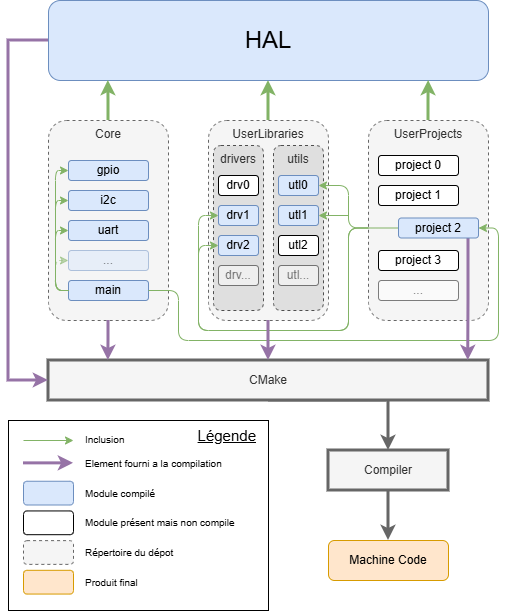

The diagram above was exported from draw.io. Its source (the exported page's mxGraphModel, read from the mxfile embedded in the PNG):
<mxGraphModel dx="1188" dy="716" grid="0" gridSize="10" guides="1" tooltips="1" connect="1" arrows="1" fold="1" page="1" pageScale="1" pageWidth="1169" pageHeight="827" math="0" shadow="0">
  <root>
    <mxCell id="0" />
    <mxCell id="1" parent="0" />
    <mxCell id="fLGoRfIMgOhCoDOMGJjx-1" parent="1" style="rounded=1;whiteSpace=wrap;html=1;verticalAlign=top;dashed=1;fillColor=#f5f5f5;fontColor=#333333;strokeColor=#666666;" value="Core" vertex="1">
      <mxGeometry height="200" width="120" x="240" y="160" as="geometry" />
    </mxCell>
    <mxCell id="fLGoRfIMgOhCoDOMGJjx-8" parent="1" style="rounded=1;whiteSpace=wrap;html=1;fillColor=#dae8fc;strokeColor=#6c8ebf;" value="main" vertex="1">
      <mxGeometry height="20" width="80" x="260" y="320" as="geometry" />
    </mxCell>
    <mxCell id="fLGoRfIMgOhCoDOMGJjx-38" edge="1" parent="1" source="fLGoRfIMgOhCoDOMGJjx-9" style="edgeStyle=orthogonalEdgeStyle;rounded=1;orthogonalLoop=1;jettySize=auto;html=1;entryX=0;entryY=0.5;entryDx=0;entryDy=0;fillColor=#d5e8d4;strokeColor=#82b366;endArrow=none;endFill=0;startArrow=classic;startFill=1;curved=0;" target="fLGoRfIMgOhCoDOMGJjx-8">
      <mxGeometry relative="1" as="geometry">
        <Array as="points">
          <mxPoint x="247" y="210" />
          <mxPoint x="247" y="330" />
        </Array>
      </mxGeometry>
    </mxCell>
    <mxCell id="fLGoRfIMgOhCoDOMGJjx-9" parent="1" style="rounded=1;whiteSpace=wrap;html=1;fillColor=#dae8fc;strokeColor=#6c8ebf;" value="gpio" vertex="1">
      <mxGeometry height="20" width="80" x="260" y="200" as="geometry" />
    </mxCell>
    <mxCell id="fLGoRfIMgOhCoDOMGJjx-39" edge="1" parent="1" source="fLGoRfIMgOhCoDOMGJjx-10" style="edgeStyle=orthogonalEdgeStyle;rounded=1;orthogonalLoop=1;jettySize=auto;html=1;entryX=0;entryY=0.5;entryDx=0;entryDy=0;fillColor=#d5e8d4;strokeColor=#82b366;endArrow=none;endFill=0;startArrow=classic;startFill=1;curved=0;" target="fLGoRfIMgOhCoDOMGJjx-8">
      <mxGeometry relative="1" as="geometry">
        <Array as="points">
          <mxPoint x="247" y="240" />
          <mxPoint x="247" y="330" />
        </Array>
      </mxGeometry>
    </mxCell>
    <mxCell id="fLGoRfIMgOhCoDOMGJjx-10" parent="1" style="rounded=1;whiteSpace=wrap;html=1;fillColor=#dae8fc;strokeColor=#6c8ebf;" value="i2c" vertex="1">
      <mxGeometry height="20" width="80" x="260" y="230" as="geometry" />
    </mxCell>
    <mxCell id="fLGoRfIMgOhCoDOMGJjx-40" edge="1" parent="1" source="fLGoRfIMgOhCoDOMGJjx-11" style="edgeStyle=orthogonalEdgeStyle;rounded=1;orthogonalLoop=1;jettySize=auto;html=1;entryX=0;entryY=0.5;entryDx=0;entryDy=0;fillColor=#d5e8d4;strokeColor=#82b366;endArrow=none;endFill=0;startArrow=classic;startFill=1;curved=0;" target="fLGoRfIMgOhCoDOMGJjx-8">
      <mxGeometry relative="1" as="geometry">
        <Array as="points">
          <mxPoint x="247" y="270" />
          <mxPoint x="247" y="330" />
        </Array>
      </mxGeometry>
    </mxCell>
    <mxCell id="fLGoRfIMgOhCoDOMGJjx-11" parent="1" style="rounded=1;whiteSpace=wrap;html=1;fillColor=#dae8fc;strokeColor=#6c8ebf;" value="uart" vertex="1">
      <mxGeometry height="20" width="80" x="260" y="260" as="geometry" />
    </mxCell>
    <mxCell id="fLGoRfIMgOhCoDOMGJjx-41" edge="1" parent="1" source="fLGoRfIMgOhCoDOMGJjx-12" style="edgeStyle=orthogonalEdgeStyle;rounded=1;orthogonalLoop=1;jettySize=auto;html=1;entryX=0;entryY=0.5;entryDx=0;entryDy=0;fillColor=#d5e8d4;strokeColor=#82b366;dashed=1;opacity=50;endArrow=none;endFill=0;startArrow=classic;startFill=1;curved=0;" target="fLGoRfIMgOhCoDOMGJjx-8">
      <mxGeometry relative="1" as="geometry">
        <Array as="points">
          <mxPoint x="247" y="300" />
          <mxPoint x="247" y="330" />
        </Array>
      </mxGeometry>
    </mxCell>
    <mxCell id="fLGoRfIMgOhCoDOMGJjx-12" parent="1" style="rounded=1;whiteSpace=wrap;html=1;opacity=50;textOpacity=50;fillColor=#dae8fc;strokeColor=#6c8ebf;" value="..." vertex="1">
      <mxGeometry height="20" width="80" x="260" y="290" as="geometry" />
    </mxCell>
    <mxCell id="gZ4q1dpRBmEpy0SM7YUC-9" edge="1" parent="1" source="fLGoRfIMgOhCoDOMGJjx-14" style="edgeStyle=orthogonalEdgeStyle;rounded=0;orthogonalLoop=1;jettySize=auto;html=1;entryX=0.5;entryY=1;entryDx=0;entryDy=0;startArrow=none;startFill=0;endArrow=classic;endFill=1;strokeWidth=3;fillColor=#d5e8d4;strokeColor=#82b366;" target="gZ4q1dpRBmEpy0SM7YUC-7">
      <mxGeometry relative="1" as="geometry" />
    </mxCell>
    <mxCell id="fLGoRfIMgOhCoDOMGJjx-14" parent="1" style="rounded=1;whiteSpace=wrap;html=1;verticalAlign=top;dashed=1;fillColor=#f5f5f5;fontColor=#333333;strokeColor=#666666;" value="UserLibraries" vertex="1">
      <mxGeometry height="200" width="120" x="400" y="160" as="geometry" />
    </mxCell>
    <mxCell id="fLGoRfIMgOhCoDOMGJjx-15" parent="1" style="rounded=1;whiteSpace=wrap;html=1;verticalAlign=top;dashed=1;fillColor=#DFDFDF;fontColor=#333333;strokeColor=#4E4E4E;" value="drivers" vertex="1">
      <mxGeometry height="165" width="50" x="405" y="185" as="geometry" />
    </mxCell>
    <mxCell id="fLGoRfIMgOhCoDOMGJjx-16" parent="1" style="rounded=1;whiteSpace=wrap;html=1;verticalAlign=top;dashed=1;fillColor=#DFDFDF;fontColor=#333333;strokeColor=#4E4E4E;" value="utils" vertex="1">
      <mxGeometry height="165" width="50" x="465" y="185" as="geometry" />
    </mxCell>
    <mxCell id="fLGoRfIMgOhCoDOMGJjx-20" parent="1" style="rounded=1;whiteSpace=wrap;html=1;" value="drv0" vertex="1">
      <mxGeometry height="20" width="40" x="410" y="215" as="geometry" />
    </mxCell>
    <mxCell id="fLGoRfIMgOhCoDOMGJjx-21" parent="1" style="rounded=1;whiteSpace=wrap;html=1;fillColor=#dae8fc;strokeColor=#6c8ebf;" value="drv1" vertex="1">
      <mxGeometry height="20" width="40" x="410" y="245" as="geometry" />
    </mxCell>
    <mxCell id="fLGoRfIMgOhCoDOMGJjx-44" edge="1" parent="1" source="fLGoRfIMgOhCoDOMGJjx-22" style="edgeStyle=orthogonalEdgeStyle;rounded=1;orthogonalLoop=1;jettySize=auto;html=1;entryX=0;entryY=0.5;entryDx=0;entryDy=0;fillColor=#d5e8d4;strokeColor=#82b366;endArrow=none;endFill=0;startArrow=classic;startFill=1;curved=0;" target="fLGoRfIMgOhCoDOMGJjx-35">
      <mxGeometry relative="1" as="geometry">
        <Array as="points">
          <mxPoint x="390" y="285" />
          <mxPoint x="390" y="370" />
          <mxPoint x="540" y="370" />
          <mxPoint x="540" y="268" />
        </Array>
      </mxGeometry>
    </mxCell>
    <mxCell id="fLGoRfIMgOhCoDOMGJjx-22" parent="1" style="rounded=1;whiteSpace=wrap;html=1;fillColor=#dae8fc;strokeColor=#6c8ebf;" value="drv2" vertex="1">
      <mxGeometry height="20" width="40" x="410" y="275" as="geometry" />
    </mxCell>
    <mxCell id="fLGoRfIMgOhCoDOMGJjx-23" parent="1" style="rounded=1;whiteSpace=wrap;html=1;textOpacity=50;opacity=50;" value="drv..." vertex="1">
      <mxGeometry height="20" width="40" x="410" y="305" as="geometry" />
    </mxCell>
    <mxCell id="fLGoRfIMgOhCoDOMGJjx-45" edge="1" parent="1" source="fLGoRfIMgOhCoDOMGJjx-24" style="edgeStyle=orthogonalEdgeStyle;rounded=1;orthogonalLoop=1;jettySize=auto;html=1;entryX=0;entryY=0.5;entryDx=0;entryDy=0;fillColor=#d5e8d4;strokeColor=#82b366;endArrow=none;endFill=0;startArrow=classic;startFill=1;curved=0;" target="fLGoRfIMgOhCoDOMGJjx-35">
      <mxGeometry relative="1" as="geometry">
        <Array as="points">
          <mxPoint x="540" y="225" />
          <mxPoint x="540" y="268" />
        </Array>
      </mxGeometry>
    </mxCell>
    <mxCell id="fLGoRfIMgOhCoDOMGJjx-24" parent="1" style="rounded=1;whiteSpace=wrap;html=1;fillColor=#dae8fc;strokeColor=#6c8ebf;" value="utl0" vertex="1">
      <mxGeometry height="20" width="40" x="470" y="215" as="geometry" />
    </mxCell>
    <mxCell id="fLGoRfIMgOhCoDOMGJjx-46" edge="1" parent="1" source="fLGoRfIMgOhCoDOMGJjx-25" style="edgeStyle=orthogonalEdgeStyle;rounded=0;orthogonalLoop=1;jettySize=auto;html=1;fillColor=#d5e8d4;strokeColor=#82b366;endArrow=none;endFill=0;startArrow=classic;startFill=1;curved=0;">
      <mxGeometry relative="1" as="geometry">
        <Array as="points">
          <mxPoint x="540" y="255" />
          <mxPoint x="540" y="255" />
        </Array>
        <mxPoint x="540" y="255" as="targetPoint" />
      </mxGeometry>
    </mxCell>
    <mxCell id="fLGoRfIMgOhCoDOMGJjx-25" parent="1" style="rounded=1;whiteSpace=wrap;html=1;fillColor=#dae8fc;strokeColor=#6c8ebf;" value="utl1" vertex="1">
      <mxGeometry height="20" width="40" x="470" y="245" as="geometry" />
    </mxCell>
    <mxCell id="fLGoRfIMgOhCoDOMGJjx-26" parent="1" style="rounded=1;whiteSpace=wrap;html=1;" value="utl2" vertex="1">
      <mxGeometry height="20" width="40" x="470" y="275" as="geometry" />
    </mxCell>
    <mxCell id="fLGoRfIMgOhCoDOMGJjx-27" parent="1" style="rounded=1;whiteSpace=wrap;html=1;textOpacity=50;opacity=50;" value="utl..." vertex="1">
      <mxGeometry height="20" width="40" x="470" y="305" as="geometry" />
    </mxCell>
    <mxCell id="fLGoRfIMgOhCoDOMGJjx-28" parent="1" style="rounded=1;whiteSpace=wrap;html=1;verticalAlign=top;dashed=1;fillColor=#f5f5f5;fontColor=#333333;strokeColor=#666666;" value="UserProjects" vertex="1">
      <mxGeometry height="200" width="120" x="560" y="160" as="geometry" />
    </mxCell>
    <mxCell id="fLGoRfIMgOhCoDOMGJjx-30" parent="1" style="rounded=1;whiteSpace=wrap;html=1;" value="project 0" vertex="1">
      <mxGeometry height="20" width="80" x="570" y="195" as="geometry" />
    </mxCell>
    <mxCell id="fLGoRfIMgOhCoDOMGJjx-34" parent="1" style="rounded=1;whiteSpace=wrap;html=1;" value="project 1" vertex="1">
      <mxGeometry height="20" width="80" x="570" y="225" as="geometry" />
    </mxCell>
    <mxCell id="fLGoRfIMgOhCoDOMGJjx-42" edge="1" parent="1" source="fLGoRfIMgOhCoDOMGJjx-35" style="edgeStyle=orthogonalEdgeStyle;rounded=1;orthogonalLoop=1;jettySize=auto;html=1;entryX=1;entryY=0.5;entryDx=0;entryDy=0;fillColor=#d5e8d4;strokeColor=#82b366;endArrow=none;endFill=0;startArrow=classic;startFill=1;flowAnimation=0;curved=0;" target="fLGoRfIMgOhCoDOMGJjx-8">
      <mxGeometry relative="1" as="geometry">
        <Array as="points">
          <mxPoint x="690" y="268" />
          <mxPoint x="690" y="380" />
          <mxPoint x="370" y="380" />
          <mxPoint x="370" y="330" />
        </Array>
      </mxGeometry>
    </mxCell>
    <mxCell id="fLGoRfIMgOhCoDOMGJjx-36" parent="1" style="rounded=1;whiteSpace=wrap;html=1;" value="project 3" vertex="1">
      <mxGeometry height="20" width="80" x="570" y="290" as="geometry" />
    </mxCell>
    <mxCell id="fLGoRfIMgOhCoDOMGJjx-37" parent="1" style="rounded=1;whiteSpace=wrap;html=1;opacity=50;textOpacity=50;" value="..." vertex="1">
      <mxGeometry height="20" width="80" x="570" y="320" as="geometry" />
    </mxCell>
    <mxCell id="fLGoRfIMgOhCoDOMGJjx-43" edge="1" parent="1" source="fLGoRfIMgOhCoDOMGJjx-21" style="edgeStyle=orthogonalEdgeStyle;rounded=1;orthogonalLoop=1;jettySize=auto;html=1;entryX=0;entryY=0.5;entryDx=0;entryDy=0;fillColor=#d5e8d4;strokeColor=#82b366;endArrow=none;endFill=0;startArrow=classic;startFill=1;curved=0;" target="fLGoRfIMgOhCoDOMGJjx-35">
      <mxGeometry relative="1" as="geometry">
        <Array as="points">
          <mxPoint x="390" y="255" />
          <mxPoint x="390" y="370" />
          <mxPoint x="540" y="370" />
          <mxPoint x="540" y="268" />
        </Array>
      </mxGeometry>
    </mxCell>
    <mxCell id="gZ4q1dpRBmEpy0SM7YUC-12" edge="1" parent="1" source="gZ4q1dpRBmEpy0SM7YUC-1" style="edgeStyle=orthogonalEdgeStyle;rounded=0;orthogonalLoop=1;jettySize=auto;html=1;entryX=0.5;entryY=0;entryDx=0;entryDy=0;exitX=0.5;exitY=1;exitDx=0;exitDy=0;strokeWidth=3;fillColor=#f5f5f5;strokeColor=#666666;" target="gZ4q1dpRBmEpy0SM7YUC-11">
      <mxGeometry relative="1" as="geometry">
        <Array as="points">
          <mxPoint x="580" y="440" />
        </Array>
        <mxPoint x="620" y="450" as="sourcePoint" />
      </mxGeometry>
    </mxCell>
    <mxCell id="gZ4q1dpRBmEpy0SM7YUC-1" parent="1" style="rounded=0;whiteSpace=wrap;html=1;strokeWidth=3;glass=0;shadow=0;fillColor=#f5f5f5;fontColor=#333333;strokeColor=#666666;" value="CMake" vertex="1">
      <mxGeometry height="40" width="440" x="240" y="400" as="geometry" />
    </mxCell>
    <mxCell id="gZ4q1dpRBmEpy0SM7YUC-3" edge="1" parent="1" source="fLGoRfIMgOhCoDOMGJjx-1" style="edgeStyle=orthogonalEdgeStyle;rounded=0;orthogonalLoop=1;jettySize=auto;html=1;entryX=0.136;entryY=0;entryDx=0;entryDy=0;entryPerimeter=0;strokeWidth=3;fillColor=#e1d5e7;strokeColor=#9673a6;" target="gZ4q1dpRBmEpy0SM7YUC-1">
      <mxGeometry relative="1" as="geometry" />
    </mxCell>
    <mxCell id="gZ4q1dpRBmEpy0SM7YUC-5" edge="1" parent="1" source="fLGoRfIMgOhCoDOMGJjx-35" style="edgeStyle=orthogonalEdgeStyle;rounded=0;orthogonalLoop=1;jettySize=auto;html=1;strokeWidth=3;exitX=0.874;exitY=1.007;exitDx=0;exitDy=0;exitPerimeter=0;entryX=0.954;entryY=0;entryDx=0;entryDy=0;entryPerimeter=0;fillColor=#e1d5e7;strokeColor=#9673a6;" target="gZ4q1dpRBmEpy0SM7YUC-1">
      <mxGeometry relative="1" as="geometry">
        <Array as="points" />
        <mxPoint x="660" y="370" as="sourcePoint" />
        <mxPoint x="660" y="390" as="targetPoint" />
      </mxGeometry>
    </mxCell>
    <mxCell id="mxcDeABAoPC2GuSbR4db-1" edge="1" parent="1" source="gZ4q1dpRBmEpy0SM7YUC-7" style="edgeStyle=orthogonalEdgeStyle;rounded=0;orthogonalLoop=1;jettySize=auto;html=1;entryX=0;entryY=0.5;entryDx=0;entryDy=0;strokeWidth=3;fillColor=#e1d5e7;strokeColor=#9673a6;" target="gZ4q1dpRBmEpy0SM7YUC-1">
      <mxGeometry relative="1" as="geometry">
        <Array as="points">
          <mxPoint x="200" y="80" />
          <mxPoint x="200" y="420" />
        </Array>
      </mxGeometry>
    </mxCell>
    <mxCell id="gZ4q1dpRBmEpy0SM7YUC-7" parent="1" style="rounded=1;whiteSpace=wrap;html=1;verticalAlign=middle;strokeWidth=1;fontSize=24;fillColor=#dae8fc;strokeColor=#6c8ebf;" value="HAL" vertex="1">
      <mxGeometry height="80" width="440" x="240" y="40" as="geometry" />
    </mxCell>
    <mxCell id="gZ4q1dpRBmEpy0SM7YUC-8" edge="1" parent="1" source="fLGoRfIMgOhCoDOMGJjx-1" style="edgeStyle=orthogonalEdgeStyle;rounded=0;orthogonalLoop=1;jettySize=auto;html=1;entryX=0.136;entryY=1;entryDx=0;entryDy=0;entryPerimeter=0;startArrow=none;startFill=0;endArrow=classic;endFill=1;strokeWidth=3;fillColor=#d5e8d4;strokeColor=#82b366;" target="gZ4q1dpRBmEpy0SM7YUC-7">
      <mxGeometry relative="1" as="geometry" />
    </mxCell>
    <mxCell id="gZ4q1dpRBmEpy0SM7YUC-10" edge="1" parent="1" source="fLGoRfIMgOhCoDOMGJjx-28" style="edgeStyle=orthogonalEdgeStyle;rounded=0;orthogonalLoop=1;jettySize=auto;html=1;entryX=0.864;entryY=1;entryDx=0;entryDy=0;entryPerimeter=0;startArrow=none;startFill=0;endArrow=classic;endFill=1;strokeWidth=3;fillColor=#d5e8d4;strokeColor=#82b366;" target="gZ4q1dpRBmEpy0SM7YUC-7">
      <mxGeometry relative="1" as="geometry" />
    </mxCell>
    <mxCell id="gZ4q1dpRBmEpy0SM7YUC-14" edge="1" parent="1" source="gZ4q1dpRBmEpy0SM7YUC-11" style="edgeStyle=orthogonalEdgeStyle;rounded=0;orthogonalLoop=1;jettySize=auto;html=1;entryX=0.5;entryY=0;entryDx=0;entryDy=0;strokeWidth=3;fillColor=#f5f5f5;strokeColor=#666666;" target="gZ4q1dpRBmEpy0SM7YUC-15">
      <mxGeometry relative="1" as="geometry">
        <mxPoint x="460" y="520" as="targetPoint" />
      </mxGeometry>
    </mxCell>
    <mxCell id="gZ4q1dpRBmEpy0SM7YUC-11" parent="1" style="rounded=0;whiteSpace=wrap;html=1;strokeWidth=3;glass=0;shadow=0;fillColor=#f5f5f5;fontColor=#333333;strokeColor=#666666;" value="Compiler" vertex="1">
      <mxGeometry height="40" width="120" x="520" y="490" as="geometry" />
    </mxCell>
    <mxCell id="gZ4q1dpRBmEpy0SM7YUC-15" parent="1" style="rounded=1;whiteSpace=wrap;html=1;fillColor=#ffe6cc;strokeColor=#d79b00;" value="Machine Code" vertex="1">
      <mxGeometry height="40" width="120" x="520" y="580" as="geometry" />
    </mxCell>
    <mxCell id="fLGoRfIMgOhCoDOMGJjx-35" parent="1" style="rounded=1;whiteSpace=wrap;html=1;fillColor=#dae8fc;strokeColor=#6c8ebf;" value="project 2" vertex="1">
      <mxGeometry height="20" width="80" x="590" y="257.5" as="geometry" />
    </mxCell>
    <mxCell id="gZ4q1dpRBmEpy0SM7YUC-4" edge="1" parent="1" source="fLGoRfIMgOhCoDOMGJjx-14" style="edgeStyle=orthogonalEdgeStyle;rounded=0;orthogonalLoop=1;jettySize=auto;html=1;entryX=0.5;entryY=0;entryDx=0;entryDy=0;strokeWidth=3;fillColor=#e1d5e7;strokeColor=#9673a6;" target="gZ4q1dpRBmEpy0SM7YUC-1">
      <mxGeometry relative="1" as="geometry" />
    </mxCell>
    <mxCell id="mxcDeABAoPC2GuSbR4db-22" connectable="0" parent="1" style="group" value="" vertex="1">
      <mxGeometry height="190" width="260" x="200" y="460" as="geometry" />
    </mxCell>
    <mxCell id="mxcDeABAoPC2GuSbR4db-2" parent="mxcDeABAoPC2GuSbR4db-22" style="rounded=0;whiteSpace=wrap;html=1;verticalAlign=top;align=right;fontSize=15;fontStyle=4;spacingRight=10;container=0;" value="Légende" vertex="1">
      <mxGeometry height="190" width="260" as="geometry" />
    </mxCell>
    <mxCell id="mxcDeABAoPC2GuSbR4db-3" edge="1" parent="mxcDeABAoPC2GuSbR4db-22" style="endArrow=classic;html=1;strokeWidth=1;strokeColor=#82b366;">
      <mxGeometry relative="1" as="geometry">
        <mxPoint x="15" y="20.002499999999998" as="sourcePoint" />
        <mxPoint x="65" y="20.002499999999998" as="targetPoint" />
      </mxGeometry>
    </mxCell>
    <mxCell id="mxcDeABAoPC2GuSbR4db-4" parent="mxcDeABAoPC2GuSbR4db-22" style="text;html=1;align=left;verticalAlign=middle;fontSize=10;container=0;" value="Inclusion" vertex="1">
      <mxGeometry height="23.75" width="180" x="75" y="7.3174999999999955" as="geometry" />
    </mxCell>
    <mxCell id="mxcDeABAoPC2GuSbR4db-5" edge="1" parent="mxcDeABAoPC2GuSbR4db-22" style="endArrow=classic;html=1;strokeWidth=3;strokeColor=#9673a6;fillColor=#e1d5e7;">
      <mxGeometry relative="1" as="geometry">
        <mxPoint x="15" y="42.86749999999995" as="sourcePoint" />
        <mxPoint x="65" y="42.86749999999995" as="targetPoint" />
      </mxGeometry>
    </mxCell>
    <mxCell id="mxcDeABAoPC2GuSbR4db-6" parent="mxcDeABAoPC2GuSbR4db-22" style="text;html=1;align=left;verticalAlign=middle;fontSize=10;container=0;" value="Element fourni a la compilation" vertex="1">
      <mxGeometry height="23.75" width="180" x="75" y="31.0625" as="geometry" />
    </mxCell>
    <mxCell id="mxcDeABAoPC2GuSbR4db-7" parent="mxcDeABAoPC2GuSbR4db-22" style="rounded=1;whiteSpace=wrap;html=1;fillColor=#dae8fc;strokeColor=#6c8ebf;container=0;" value="" vertex="1">
      <mxGeometry height="23.75" width="50" x="15" y="60.75" as="geometry" />
    </mxCell>
    <mxCell id="mxcDeABAoPC2GuSbR4db-8" parent="mxcDeABAoPC2GuSbR4db-22" style="text;html=1;align=left;verticalAlign=middle;fontSize=10;container=0;" value="Module compilé" vertex="1">
      <mxGeometry height="35.625" width="180" x="75" y="54.8125" as="geometry" />
    </mxCell>
    <mxCell id="mxcDeABAoPC2GuSbR4db-9" parent="mxcDeABAoPC2GuSbR4db-22" style="rounded=1;whiteSpace=wrap;html=1;fillColor=#ffffff;strokeColor=#000000;container=0;" value="" vertex="1">
      <mxGeometry height="23.75" width="50" x="15" y="90.4425" as="geometry" />
    </mxCell>
    <mxCell id="mxcDeABAoPC2GuSbR4db-10" parent="mxcDeABAoPC2GuSbR4db-22" style="text;html=1;align=left;verticalAlign=middle;fontSize=10;container=0;" value="Module présent mais non compile" vertex="1">
      <mxGeometry height="35.625" width="180" x="75" y="84.505" as="geometry" />
    </mxCell>
    <mxCell id="mxcDeABAoPC2GuSbR4db-13" parent="mxcDeABAoPC2GuSbR4db-22" style="rounded=1;whiteSpace=wrap;html=1;dashed=1;fillColor=#f5f5f5;strokeColor=#666666;container=0;" value="" vertex="1">
      <mxGeometry height="23.75" width="50" x="15" y="120.125" as="geometry" />
    </mxCell>
    <mxCell id="mxcDeABAoPC2GuSbR4db-14" parent="mxcDeABAoPC2GuSbR4db-22" style="text;html=1;align=left;verticalAlign=middle;fontSize=10;container=0;" value="Répertoire du dépot" vertex="1">
      <mxGeometry height="35.625" width="180" x="75" y="114.1875" as="geometry" />
    </mxCell>
    <mxCell id="mxcDeABAoPC2GuSbR4db-20" parent="mxcDeABAoPC2GuSbR4db-22" style="text;html=1;align=left;verticalAlign=middle;fontSize=10;" value="Produit final" vertex="1">
      <mxGeometry height="35.625" width="180" x="75" y="143.87" as="geometry" />
    </mxCell>
    <mxCell id="mxcDeABAoPC2GuSbR4db-21" parent="mxcDeABAoPC2GuSbR4db-22" style="rounded=1;whiteSpace=wrap;html=1;fillColor=#ffe6cc;strokeColor=#d79b00;container=0;" value="" vertex="1">
      <mxGeometry height="23.75" width="50" x="15" y="149.80999999999995" as="geometry" />
    </mxCell>
  </root>
</mxGraphModel>